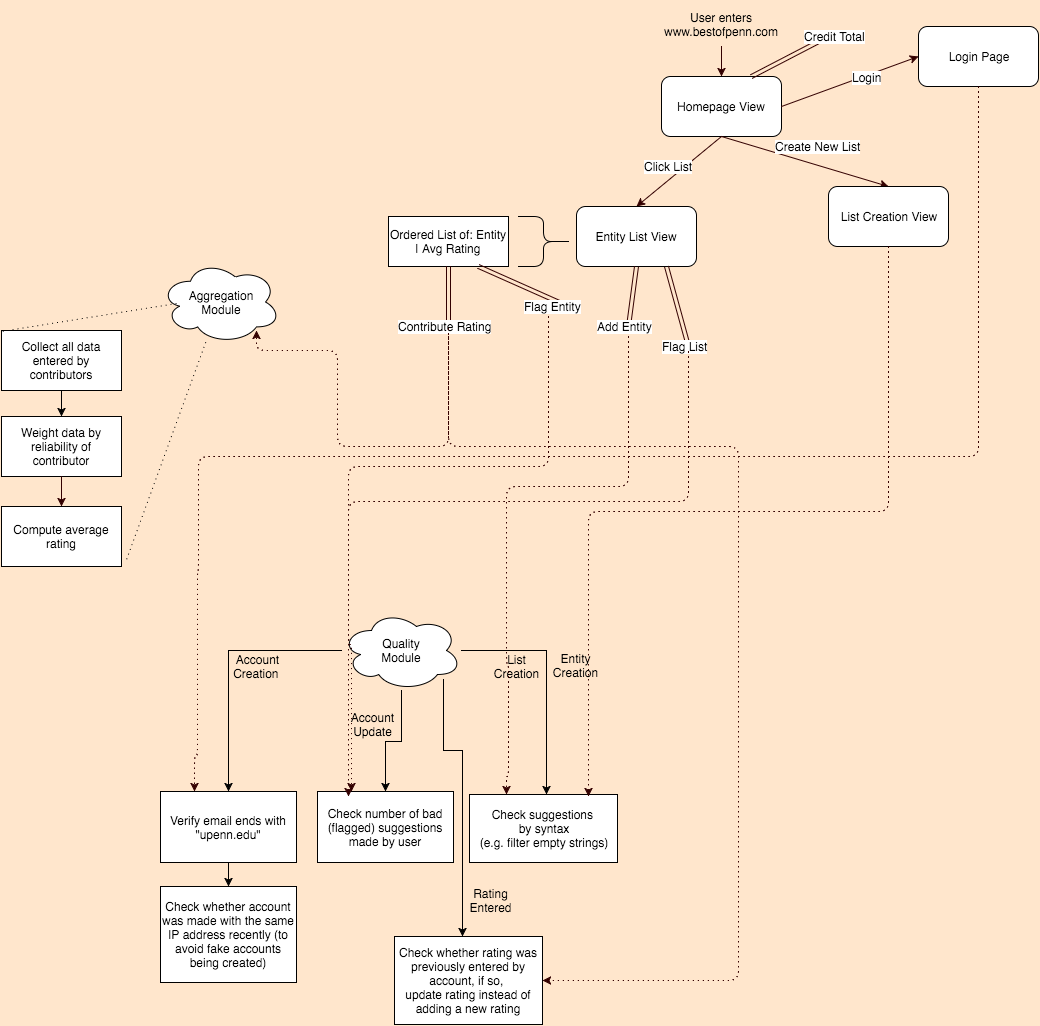

The diagram above was exported from draw.io. Its source (the exported page's mxGraphModel, read from the mxfile embedded in the PNG):
<mxGraphModel dx="1737" dy="907" grid="1" gridSize="10" guides="1" tooltips="1" connect="1" arrows="1" fold="1" page="1" pageScale="1" pageWidth="826" pageHeight="1169" background="#FFE6CC" math="0" shadow="0">
  <root>
    <mxCell id="0" style=";html=1;" />
    <mxCell id="1" style=";html=1;" parent="0" />
    <mxCell id="40b6c92cbc1d5c7a-53" value="Homepage View" style="rounded=1;whiteSpace=wrap;html=1;" vertex="1" parent="1">
      <mxGeometry x="353" y="100" width="120" height="60" as="geometry" />
    </mxCell>
    <mxCell id="40b6c92cbc1d5c7a-54" value="User enters www.bestofpenn.com" style="text;html=1;strokeColor=none;fillColor=none;align=center;verticalAlign=middle;whiteSpace=wrap;overflow=hidden;rounded=1;" vertex="1" parent="1">
      <mxGeometry x="328" y="25" width="170" height="45" as="geometry" />
    </mxCell>
    <mxCell id="40b6c92cbc1d5c7a-56" value="" style="endArrow=classic;html=1;strokeColor=#330000;strokeWidth=1;" edge="1" parent="1">
      <mxGeometry width="50" height="50" relative="1" as="geometry">
        <mxPoint x="413" y="70" as="sourcePoint" />
        <mxPoint x="413" y="100" as="targetPoint" />
      </mxGeometry>
    </mxCell>
    <mxCell id="40b6c92cbc1d5c7a-57" value="" style="endArrow=classic;html=1;strokeColor=#330000;strokeWidth=1;exitX=0.5;exitY=1;entryX=0.5;entryY=0;" edge="1" parent="1" source="40b6c92cbc1d5c7a-53" target="40b6c92cbc1d5c7a-61">
      <mxGeometry width="50" height="50" relative="1" as="geometry">
        <mxPoint x="390" y="210" as="sourcePoint" />
        <mxPoint x="200" y="230" as="targetPoint" />
      </mxGeometry>
    </mxCell>
    <mxCell id="40b6c92cbc1d5c7a-58" value="Click List" style="text;html=1;resizable=0;points=[];;align=center;verticalAlign=middle;labelBackgroundColor=#ffffff;" vertex="1" connectable="0" parent="40b6c92cbc1d5c7a-57">
      <mxGeometry x="-0.2393" y="4" relative="1" as="geometry">
        <mxPoint x="-24" as="offset" />
      </mxGeometry>
    </mxCell>
    <mxCell id="40b6c92cbc1d5c7a-59" value="" style="endArrow=classic;html=1;strokeColor=#330000;strokeWidth=1;exitX=0.5;exitY=1;entryX=0.5;entryY=0;" edge="1" parent="1" source="40b6c92cbc1d5c7a-53" target="40b6c92cbc1d5c7a-62">
      <mxGeometry width="50" height="50" relative="1" as="geometry">
        <mxPoint x="440" y="240" as="sourcePoint" />
        <mxPoint x="600" y="230" as="targetPoint" />
      </mxGeometry>
    </mxCell>
    <mxCell id="40b6c92cbc1d5c7a-60" value="Create New List" style="text;html=1;resizable=0;points=[];;align=center;verticalAlign=middle;labelBackgroundColor=#ffffff;" vertex="1" connectable="0" parent="40b6c92cbc1d5c7a-59">
      <mxGeometry x="-0.2367" y="-1" relative="1" as="geometry">
        <mxPoint x="32" y="-11" as="offset" />
      </mxGeometry>
    </mxCell>
    <mxCell id="40b6c92cbc1d5c7a-61" value="Entity&amp;nbsp;&lt;span style=&quot;line-height: 1.2&quot;&gt;List View&lt;/span&gt;" style="rounded=1;whiteSpace=wrap;html=1;" vertex="1" parent="1">
      <mxGeometry x="268" y="230" width="120" height="60" as="geometry" />
    </mxCell>
    <mxCell id="40b6c92cbc1d5c7a-62" value="List Creation View" style="rounded=1;whiteSpace=wrap;html=1;" vertex="1" parent="1">
      <mxGeometry x="520" y="210" width="120" height="60" as="geometry" />
    </mxCell>
    <mxCell id="40b6c92cbc1d5c7a-63" value="" style="shape=curlyBracket;whiteSpace=wrap;html=1;rounded=1;rotation=180;" vertex="1" parent="1">
      <mxGeometry x="210" y="240" width="50" height="50" as="geometry" />
    </mxCell>
    <mxCell id="40b6c92cbc1d5c7a-65" value="Ordered List of: Entity | Avg Rating" style="whiteSpace=wrap;html=1;rounded=0;" vertex="1" parent="1">
      <mxGeometry x="80" y="240" width="120" height="50" as="geometry" />
    </mxCell>
    <mxCell id="40b6c92cbc1d5c7a-66" value="Login Page" style="rounded=1;whiteSpace=wrap;html=1;" vertex="1" parent="1">
      <mxGeometry x="610" y="50" width="120" height="60" as="geometry" />
    </mxCell>
    <mxCell id="40b6c92cbc1d5c7a-67" value="" style="endArrow=classic;html=1;strokeColor=#330000;strokeWidth=1;exitX=1;exitY=0.5;entryX=0;entryY=0.5;" edge="1" parent="1" source="40b6c92cbc1d5c7a-53" target="40b6c92cbc1d5c7a-66">
      <mxGeometry x="473" y="110" width="50" height="50" as="geometry">
        <mxPoint x="473" y="110" as="sourcePoint" />
        <mxPoint x="640" y="160" as="targetPoint" />
      </mxGeometry>
    </mxCell>
    <mxCell id="40b6c92cbc1d5c7a-68" value="Login" style="text;html=1;resizable=0;points=[];;align=center;verticalAlign=middle;labelBackgroundColor=#ffffff;" vertex="1" connectable="0" parent="40b6c92cbc1d5c7a-67">
      <mxGeometry x="-0.2367" y="-1" relative="1" as="geometry">
        <mxPoint x="32" y="-11" as="offset" />
      </mxGeometry>
    </mxCell>
    <mxCell id="40b6c92cbc1d5c7a-69" value="" style="endArrow=classic;html=1;strokeColor=#330000;strokeWidth=1;exitX=0.75;exitY=1;shape=link;" edge="1" parent="1" source="40b6c92cbc1d5c7a-65">
      <mxGeometry width="50" height="50" relative="1" as="geometry">
        <mxPoint x="10" y="60" as="sourcePoint" />
        <mxPoint x="260" y="330" as="targetPoint" />
      </mxGeometry>
    </mxCell>
    <mxCell id="40b6c92cbc1d5c7a-71" value="Flag Entity" style="text;html=1;resizable=0;points=[];;align=center;verticalAlign=middle;labelBackgroundColor=#ffffff;" vertex="1" connectable="0" parent="1">
      <mxGeometry x="268.1217591155282" y="329.7874255626343" as="geometry">
        <mxPoint x="-24" as="offset" />
      </mxGeometry>
    </mxCell>
    <mxCell id="40b6c92cbc1d5c7a-72" value="" style="endArrow=classic;html=1;strokeColor=#330000;strokeWidth=1;shape=link;exitX=0.5;exitY=1;" edge="1" parent="1" source="40b6c92cbc1d5c7a-61">
      <mxGeometry x="270" y="300" width="50" height="50" as="geometry">
        <mxPoint x="330" y="300" as="sourcePoint" />
        <mxPoint x="320" y="350" as="targetPoint" />
      </mxGeometry>
    </mxCell>
    <mxCell id="40b6c92cbc1d5c7a-73" value="Add Entity" style="text;html=1;resizable=0;points=[];;align=center;verticalAlign=middle;labelBackgroundColor=#ffffff;" vertex="1" connectable="0" parent="1">
      <mxGeometry x="340.1217591155282" y="349.7874255626343" as="geometry">
        <mxPoint x="-24" as="offset" />
      </mxGeometry>
    </mxCell>
    <mxCell id="40b6c92cbc1d5c7a-74" value="" style="endArrow=classic;html=1;strokeColor=#330000;strokeWidth=1;exitX=0.75;exitY=0;shape=link;" edge="1" parent="1" source="40b6c92cbc1d5c7a-53">
      <mxGeometry x="270" y="300" width="50" height="50" as="geometry">
        <mxPoint x="308" y="300" as="sourcePoint" />
        <mxPoint x="520" y="60" as="targetPoint" />
      </mxGeometry>
    </mxCell>
    <mxCell id="40b6c92cbc1d5c7a-75" value="Credit Total" style="text;html=1;resizable=0;points=[];;align=center;verticalAlign=middle;labelBackgroundColor=#ffffff;" vertex="1" connectable="0" parent="1">
      <mxGeometry x="550.1217591155282" y="59.787425562634326" as="geometry">
        <mxPoint x="-24" as="offset" />
      </mxGeometry>
    </mxCell>
    <mxCell id="40b6c92cbc1d5c7a-76" value="" style="endArrow=classic;html=1;strokeColor=#330000;strokeWidth=1;shape=link;exitX=0.75;exitY=1;" edge="1" parent="1" source="40b6c92cbc1d5c7a-61">
      <mxGeometry x="280" y="310" width="50" height="50" as="geometry">
        <mxPoint x="338" y="300" as="sourcePoint" />
        <mxPoint x="380" y="370" as="targetPoint" />
      </mxGeometry>
    </mxCell>
    <mxCell id="40b6c92cbc1d5c7a-77" value="Flag List" style="text;html=1;resizable=0;points=[];;align=center;verticalAlign=middle;labelBackgroundColor=#ffffff;" vertex="1" connectable="0" parent="1">
      <mxGeometry x="400.1217591155282" y="369.7874255626343" as="geometry">
        <mxPoint x="-24" as="offset" />
      </mxGeometry>
    </mxCell>
    <mxCell id="245b5da2d11683eb-109" value="" style="group" vertex="1" connectable="0" parent="1">
      <mxGeometry x="-148" y="634" width="457" height="414" as="geometry" />
    </mxCell>
    <mxCell id="245b5da2d11683eb-69" value="Quality&lt;div&gt;Module&lt;/div&gt;" style="ellipse;shape=cloud;whiteSpace=wrap;html=1;" vertex="1" parent="245b5da2d11683eb-109">
      <mxGeometry x="181" width="120" height="80" as="geometry" />
    </mxCell>
    <mxCell id="245b5da2d11683eb-84" value="Check suggestions&amp;nbsp;&lt;div&gt;by syntax&lt;div&gt;(e.g. filter empty strings)&lt;/div&gt;&lt;/div&gt;" style="whiteSpace=wrap;html=1;" vertex="1" parent="245b5da2d11683eb-109">
      <mxGeometry x="309" y="184" width="148" height="68" as="geometry" />
    </mxCell>
    <mxCell id="245b5da2d11683eb-85" value="Verify email ends with &quot;upenn.edu&quot;" style="whiteSpace=wrap;html=1;" vertex="1" parent="245b5da2d11683eb-109">
      <mxGeometry y="181" width="136" height="71" as="geometry" />
    </mxCell>
    <mxCell id="245b5da2d11683eb-89" value="&lt;div&gt;Account Creation&amp;nbsp;&lt;/div&gt;" style="text;html=1;strokeColor=none;fillColor=none;align=center;verticalAlign=middle;whiteSpace=wrap;overflow=hidden;" vertex="1" parent="245b5da2d11683eb-109">
      <mxGeometry x="68" y="41" width="59" height="29" as="geometry" />
    </mxCell>
    <mxCell id="245b5da2d11683eb-93" value="&lt;div&gt;Entity Creation&lt;/div&gt;" style="text;html=1;strokeColor=none;fillColor=none;align=center;verticalAlign=middle;whiteSpace=wrap;overflow=hidden;" vertex="1" parent="245b5da2d11683eb-109">
      <mxGeometry x="386" y="40" width="59" height="29" as="geometry" />
    </mxCell>
    <mxCell id="245b5da2d11683eb-94" value="&lt;div&gt;List Creation&lt;/div&gt;" style="text;html=1;strokeColor=none;fillColor=none;align=center;verticalAlign=middle;whiteSpace=wrap;overflow=hidden;" vertex="1" parent="245b5da2d11683eb-109">
      <mxGeometry x="327" y="41" width="59" height="29" as="geometry" />
    </mxCell>
    <mxCell id="245b5da2d11683eb-95" value="Check number of bad (flagged) suggestions made by user" style="whiteSpace=wrap;html=1;" vertex="1" parent="245b5da2d11683eb-109">
      <mxGeometry x="157" y="181" width="136" height="71" as="geometry" />
    </mxCell>
    <mxCell id="245b5da2d11683eb-97" value="&lt;div&gt;Account Update&lt;/div&gt;" style="text;html=1;strokeColor=none;fillColor=none;align=center;verticalAlign=middle;whiteSpace=wrap;overflow=hidden;" vertex="1" parent="245b5da2d11683eb-109">
      <mxGeometry x="183" y="99" width="59" height="29" as="geometry" />
    </mxCell>
    <mxCell id="245b5da2d11683eb-98" value="Check whether account was made with the same IP address recently (to avoid fake accounts being created)" style="whiteSpace=wrap;html=1;" vertex="1" parent="245b5da2d11683eb-109">
      <mxGeometry y="276" width="136" height="96" as="geometry" />
    </mxCell>
    <mxCell id="245b5da2d11683eb-100" value="Check whether rating was previously entered by account, if so,&amp;nbsp;&lt;div&gt;update rating instead of adding a new rating&lt;/div&gt;" style="whiteSpace=wrap;html=1;" vertex="1" parent="245b5da2d11683eb-109">
      <mxGeometry x="234" y="326" width="148" height="88" as="geometry" />
    </mxCell>
    <mxCell id="245b5da2d11683eb-103" value="&lt;div&gt;Rating Entered&lt;/div&gt;" style="text;html=1;strokeColor=none;fillColor=none;align=center;verticalAlign=middle;whiteSpace=wrap;overflow=hidden;" vertex="1" parent="245b5da2d11683eb-109">
      <mxGeometry x="301" y="275" width="59" height="29" as="geometry" />
    </mxCell>
    <mxCell id="245b5da2d11683eb-88" style="edgeStyle=orthogonalEdgeStyle;rounded=0;html=1;entryX=0.52;entryY=0;entryPerimeter=0;jettySize=auto;orthogonalLoop=1;" edge="1" source="245b5da2d11683eb-69" target="245b5da2d11683eb-84" parent="245b5da2d11683eb-109">
      <mxGeometry relative="1" as="geometry">
        <mxPoint x="427" y="82" as="sourcePoint" />
        <Array as="points">
          <mxPoint x="386" y="40" />
        </Array>
      </mxGeometry>
    </mxCell>
    <mxCell id="245b5da2d11683eb-92" style="edgeStyle=orthogonalEdgeStyle;rounded=0;html=1;jettySize=auto;orthogonalLoop=1;" edge="1" source="245b5da2d11683eb-69" target="245b5da2d11683eb-85" parent="245b5da2d11683eb-109">
      <mxGeometry relative="1" as="geometry" />
    </mxCell>
    <mxCell id="245b5da2d11683eb-99" value="" style="edgeStyle=orthogonalEdgeStyle;rounded=0;html=1;jettySize=auto;orthogonalLoop=1;" edge="1" source="245b5da2d11683eb-85" target="245b5da2d11683eb-98" parent="245b5da2d11683eb-109">
      <mxGeometry relative="1" as="geometry" />
    </mxCell>
    <mxCell id="245b5da2d11683eb-102" style="edgeStyle=orthogonalEdgeStyle;rounded=0;html=1;jettySize=auto;orthogonalLoop=1;" edge="1" source="245b5da2d11683eb-69" target="245b5da2d11683eb-100" parent="245b5da2d11683eb-109">
      <mxGeometry relative="1" as="geometry">
        <Array as="points">
          <mxPoint x="283" y="140" />
          <mxPoint x="302" y="140" />
        </Array>
      </mxGeometry>
    </mxCell>
    <mxCell id="245b5da2d11683eb-96" style="edgeStyle=orthogonalEdgeStyle;rounded=0;html=1;jettySize=auto;orthogonalLoop=1;" edge="1" source="245b5da2d11683eb-69" target="245b5da2d11683eb-95" parent="245b5da2d11683eb-109">
      <mxGeometry relative="1" as="geometry" />
    </mxCell>
    <mxCell id="40b6c92cbc1d5c7a-78" value="" style="endArrow=classic;html=1;strokeColor=#330000;strokeWidth=1;shape=link;exitX=0.5;exitY=1;" edge="1" parent="1" source="40b6c92cbc1d5c7a-65">
      <mxGeometry x="40" y="310" width="50" height="50" as="geometry">
        <mxPoint x="118" y="290" as="sourcePoint" />
        <mxPoint x="140" y="350" as="targetPoint" />
      </mxGeometry>
    </mxCell>
    <mxCell id="40b6c92cbc1d5c7a-79" value="Contribute Rating" style="text;html=1;resizable=0;points=[];;align=center;verticalAlign=middle;labelBackgroundColor=#ffffff;" vertex="1" connectable="0" parent="1">
      <mxGeometry x="160.12175911552822" y="349.7874255626343" as="geometry">
        <mxPoint x="-24" as="offset" />
      </mxGeometry>
    </mxCell>
    <mxCell id="40b6c92cbc1d5c7a-80" value="" style="endArrow=classic;html=1;strokeColor=#330000;strokeWidth=1;entryX=0.8;entryY=0.843;entryPerimeter=0;edgeStyle=orthogonalEdgeStyle;dashed=1;dashPattern=1 4;" edge="1" parent="1" target="245b5da2d11683eb-68">
      <mxGeometry width="50" height="50" relative="1" as="geometry">
        <mxPoint x="140" y="360" as="sourcePoint" />
        <mxPoint x="450" y="530" as="targetPoint" />
        <Array as="points">
          <mxPoint x="140" y="470" />
          <mxPoint x="29" y="470" />
          <mxPoint x="29" y="374" />
          <mxPoint x="-52" y="374" />
        </Array>
      </mxGeometry>
    </mxCell>
    <mxCell id="245b5da2d11683eb-110" value="" style="group" vertex="1" connectable="0" parent="1">
      <mxGeometry x="-307" y="284" width="279" height="225" as="geometry" />
    </mxCell>
    <mxCell id="245b5da2d11683eb-68" value="Aggregation&lt;div&gt;Module&lt;/div&gt;" style="ellipse;shape=cloud;whiteSpace=wrap;html=1;" vertex="1" parent="245b5da2d11683eb-110">
      <mxGeometry x="159" width="120" height="83" as="geometry" />
    </mxCell>
    <mxCell id="245b5da2d11683eb-71" value="Collect all data entered by contributors" style="whiteSpace=wrap;html=1;" vertex="1" parent="245b5da2d11683eb-110">
      <mxGeometry y="70" width="120" height="60" as="geometry" />
    </mxCell>
    <mxCell id="245b5da2d11683eb-76" value="" style="endArrow=none;html=1;dashed=1;dashPattern=1 4;entryX=0;entryY=0.017;entryPerimeter=0;exitX=0.133;exitY=0.518;exitPerimeter=0;" edge="1" parent="245b5da2d11683eb-110" source="245b5da2d11683eb-68" target="245b5da2d11683eb-71">
      <mxGeometry width="50" height="50" relative="1" as="geometry">
        <mxPoint x="271" y="28" as="sourcePoint" />
        <mxPoint x="321" y="-22" as="targetPoint" />
      </mxGeometry>
    </mxCell>
    <mxCell id="40b6c92cbc1d5c7a-87" value="Weight data by reliability of contributor" style="whiteSpace=wrap;html=1;" vertex="1" parent="245b5da2d11683eb-110">
      <mxGeometry y="156" width="120" height="60" as="geometry" />
    </mxCell>
    <mxCell id="40b6c92cbc1d5c7a-81" value="" style="endArrow=classic;html=1;strokeColor=#330000;strokeWidth=1;entryX=0.25;entryY=0;edgeStyle=orthogonalEdgeStyle;exitX=0.5;exitY=1;dashed=1;dashPattern=1 4;" edge="1" parent="1" source="40b6c92cbc1d5c7a-66" target="245b5da2d11683eb-85">
      <mxGeometry x="150" y="370" width="50" height="50" as="geometry">
        <mxPoint x="150" y="370" as="sourcePoint" />
        <mxPoint x="548" y="594" as="targetPoint" />
        <Array as="points">
          <mxPoint x="670" y="480" />
          <mxPoint x="-110" y="480" />
          <mxPoint x="-110" y="594" />
          <mxPoint x="-111" y="594" />
          <mxPoint x="-111" y="780" />
          <mxPoint x="-114" y="780" />
        </Array>
      </mxGeometry>
    </mxCell>
    <mxCell id="40b6c92cbc1d5c7a-82" value="" style="endArrow=classic;html=1;strokeColor=#330000;strokeWidth=1;edgeStyle=orthogonalEdgeStyle;dashed=1;dashPattern=1 4;entryX=0.25;entryY=0;" edge="1" parent="1" target="245b5da2d11683eb-95">
      <mxGeometry x="160" y="380" width="50" height="50" as="geometry">
        <mxPoint x="240" y="340" as="sourcePoint" />
        <mxPoint x="40" y="668" as="targetPoint" />
        <Array as="points">
          <mxPoint x="240" y="490" />
          <mxPoint x="40" y="490" />
          <mxPoint x="40" y="668" />
          <mxPoint x="43" y="668" />
        </Array>
      </mxGeometry>
    </mxCell>
    <mxCell id="40b6c92cbc1d5c7a-83" value="" style="endArrow=classic;html=1;strokeColor=#330000;strokeWidth=1;edgeStyle=orthogonalEdgeStyle;dashed=1;dashPattern=1 4;entryX=0.25;entryY=0;" edge="1" parent="1" target="245b5da2d11683eb-84">
      <mxGeometry x="240" y="400" width="50" height="50" as="geometry">
        <mxPoint x="320" y="360" as="sourcePoint" />
        <mxPoint x="123" y="835" as="targetPoint" />
        <Array as="points">
          <mxPoint x="320" y="510" />
          <mxPoint x="198" y="510" />
          <mxPoint x="198" y="688" />
          <mxPoint x="200" y="688" />
          <mxPoint x="200" y="800" />
          <mxPoint x="198" y="800" />
        </Array>
      </mxGeometry>
    </mxCell>
    <mxCell id="40b6c92cbc1d5c7a-84" value="" style="endArrow=classic;html=1;strokeColor=#330000;strokeWidth=1;edgeStyle=orthogonalEdgeStyle;dashed=1;dashPattern=1 4;" edge="1" parent="1">
      <mxGeometry x="300" y="415" width="50" height="50" as="geometry">
        <mxPoint x="380" y="375" as="sourcePoint" />
        <mxPoint x="40" y="820" as="targetPoint" />
        <Array as="points">
          <mxPoint x="380" y="525" />
          <mxPoint x="40" y="525" />
        </Array>
      </mxGeometry>
    </mxCell>
    <mxCell id="40b6c92cbc1d5c7a-85" value="" style="endArrow=classic;html=1;strokeColor=#330000;strokeWidth=1;entryX=1;entryY=0.5;edgeStyle=orthogonalEdgeStyle;dashed=1;dashPattern=1 4;" edge="1" parent="1" target="245b5da2d11683eb-100">
      <mxGeometry x="140" y="352" width="50" height="50" as="geometry">
        <mxPoint x="140" y="352" as="sourcePoint" />
        <mxPoint x="538" y="576" as="targetPoint" />
        <Array as="points">
          <mxPoint x="140" y="470" />
          <mxPoint x="430" y="470" />
          <mxPoint x="430" y="1004" />
        </Array>
      </mxGeometry>
    </mxCell>
    <mxCell id="40b6c92cbc1d5c7a-86" value="" style="endArrow=classic;html=1;strokeColor=#330000;strokeWidth=1;edgeStyle=orthogonalEdgeStyle;dashed=1;dashPattern=1 4;exitX=0.5;exitY=1;" edge="1" parent="1" source="40b6c92cbc1d5c7a-62">
      <mxGeometry x="310" y="425" width="50" height="50" as="geometry">
        <mxPoint x="390" y="385" as="sourcePoint" />
        <mxPoint x="280" y="820" as="targetPoint" />
        <Array as="points">
          <mxPoint x="580" y="535" />
          <mxPoint x="280" y="535" />
        </Array>
      </mxGeometry>
    </mxCell>
    <mxCell id="245b5da2d11683eb-74" value="Compute average rating" style="whiteSpace=wrap;html=1;" vertex="1" parent="1">
      <mxGeometry x="-307" y="530" width="120" height="60" as="geometry" />
    </mxCell>
    <mxCell id="245b5da2d11683eb-73" value="" style="edgeStyle=orthogonalEdgeStyle;rounded=0;html=1;jettySize=auto;orthogonalLoop=1;" edge="1" source="245b5da2d11683eb-71" parent="1">
      <mxGeometry relative="1" as="geometry">
        <mxPoint x="-247" y="440" as="targetPoint" />
        <Array as="points" />
      </mxGeometry>
    </mxCell>
    <mxCell id="245b5da2d11683eb-77" value="" style="endArrow=none;html=1;dashed=1;dashPattern=1 4;entryX=1.033;entryY=0.933;entryPerimeter=0;" edge="1" parent="1" source="245b5da2d11683eb-68" target="245b5da2d11683eb-74">
      <mxGeometry x="-36" y="289" width="50" height="50" as="geometry">
        <mxPoint x="-36" y="348" as="sourcePoint" />
        <mxPoint x="82" y="289" as="targetPoint" />
      </mxGeometry>
    </mxCell>
    <mxCell id="40b6c92cbc1d5c7a-89" value="" style="endArrow=classic;html=1;strokeColor=#330000;strokeWidth=1;exitX=0.5;exitY=1;entryX=0.5;entryY=0;" edge="1" parent="1" source="40b6c92cbc1d5c7a-87" target="245b5da2d11683eb-74">
      <mxGeometry width="50" height="50" relative="1" as="geometry">
        <mxPoint x="-250" y="560" as="sourcePoint" />
        <mxPoint x="-200" y="510" as="targetPoint" />
      </mxGeometry>
    </mxCell>
  </root>
</mxGraphModel>